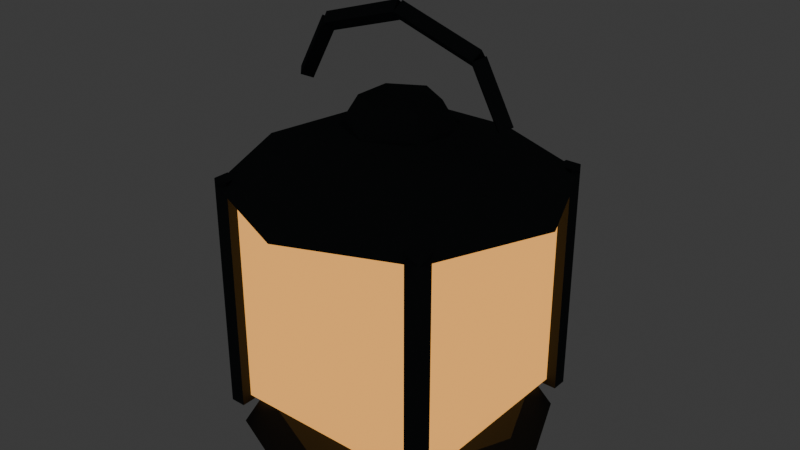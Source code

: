 # Source: tool_lantern_bright.blend  (saved by Blender 5.2.45; exported with 4.5.12 LTS)
import bpy
from mathutils import Matrix  # noqa: F401  (used for matrix-valued properties, if any)

bpy.ops.wm.read_factory_settings(use_empty=True)
scene = bpy.context.scene
scene.name = 'Scene'

# ---- collections
col_collection = bpy.data.collections.new('Collection'); scene.collection.children.link(col_collection)
col_gltf_not_exported = bpy.data.collections.new('glTF_not_exported'); scene.collection.children.link(col_gltf_not_exported)
col_gltf_not_exported.hide_render = True
col_gltf_not_exported.hide_viewport = True

# ---- materials (node trees are filled in below, after node groups)
mat_mat_flat_lit = bpy.data.materials.new('mat_flat_lit')
mat_mat_emissive_warm = bpy.data.materials.new('mat_emissive_warm')
mat_mat_emissive_ember = bpy.data.materials.new('mat_emissive_ember')

# ---- material node trees
mat_mat_flat_lit.use_nodes = True; mat_mat_flat_lit.node_tree.nodes.clear()
_N = mat_mat_flat_lit.node_tree.nodes; _L = mat_mat_flat_lit.node_tree.links
n0 = _N.new('ShaderNodeOutputMaterial'); n0.name = 'Material Output'; n0.location = (0, 0)
n1 = _N.new('ShaderNodeBsdfPrincipled'); n1.name = 'Principled BSDF'; n1.location = (0, 0)
n1.inputs[2].default_value = 1.0
n1.inputs[10].default_value = 0.005
n1.inputs[13].default_value = 0.0
n2 = _N.new('ShaderNodeVertexColor'); n2.name = 'Color Attribute'; n2.location = (0, 0)
n2.layer_name = 'Col'
_L.new(n2.outputs[0], n1.inputs[0])
_L.new(n1.outputs[0], n0.inputs[0])
n0.is_active_output = True
mat_mat_emissive_warm.use_nodes = True; mat_mat_emissive_warm.node_tree.nodes.clear()
_N = mat_mat_emissive_warm.node_tree.nodes; _L = mat_mat_emissive_warm.node_tree.links
n0 = _N.new('ShaderNodeOutputMaterial'); n0.name = 'Material Output'; n0.location = (0, 0)
n1 = _N.new('ShaderNodeBsdfPrincipled'); n1.name = 'Principled BSDF'; n1.location = (0, 0)
n1.inputs[2].default_value = 1.0
n1.inputs[10].default_value = 0.005
n1.inputs[13].default_value = 0.0
n1.inputs[27].default_value = (1.0, 0.4564, 0.1022, 1.0)
n1.inputs[28].default_value = 1.0
n2 = _N.new('ShaderNodeVertexColor'); n2.name = 'Color Attribute'; n2.location = (0, 0)
n2.layer_name = 'Col'
_L.new(n2.outputs[0], n1.inputs[0])
_L.new(n1.outputs[0], n0.inputs[0])
n0.is_active_output = True
mat_mat_emissive_ember.use_nodes = True; mat_mat_emissive_ember.node_tree.nodes.clear()
_N = mat_mat_emissive_ember.node_tree.nodes; _L = mat_mat_emissive_ember.node_tree.links
n0 = _N.new('ShaderNodeOutputMaterial'); n0.name = 'Material Output'; n0.location = (0, 0)
n1 = _N.new('ShaderNodeBsdfPrincipled'); n1.name = 'Principled BSDF'; n1.location = (0, 0)
n1.inputs[2].default_value = 1.0
n1.inputs[10].default_value = 0.005
n1.inputs[13].default_value = 0.0
n1.inputs[27].default_value = (1.0, 0.1022, 0.0137, 1.0)
n1.inputs[28].default_value = 1.0
n2 = _N.new('ShaderNodeVertexColor'); n2.name = 'Color Attribute'; n2.location = (0, 0)
n2.layer_name = 'Col'
_L.new(n2.outputs[0], n1.inputs[0])
_L.new(n1.outputs[0], n0.inputs[0])
n0.is_active_output = True

# ---- world
world_world = bpy.data.worlds.new('World'); scene.world = world_world
world_world.use_nodes = True; world_world.node_tree.nodes.clear()
_N = world_world.node_tree.nodes; _L = world_world.node_tree.links
n0 = _N.new('ShaderNodeOutputWorld'); n0.name = 'World Output'; n0.location = (200, 100)
n1 = _N.new('ShaderNodeBackground'); n1.name = 'Background'; n1.location = (-200, 100)
n1.inputs[0].default_value = (0.05088, 0.05088, 0.05088, 1.0)
_L.new(n1.outputs[0], n0.inputs[0])
n0.is_active_output = True
world_world.color = (0.05088, 0.05088, 0.05088)
world_world.sun_shadow_jitter_overblur = 0.0

# ---- meshes
me_lantern = bpy.data.meshes.new('Lantern')
me_lantern.from_pydata([(-0.096, -0.096, 0.234), (-0.096, -0.096, 0.03), (0.0, 0.1392, 0.0), (0.0, 0.12, 0.03), (0.09843, 0.09843, 0.0), (0.08485, 0.08485, 0.03), (0.1392, 0.0, 0.0), (0.12, 0.0, 0.03), (0.09843, -0.09843, 0.0), (0.08485, -0.08485, 0.03), (0.0, -0.1392, 0.0), (0.0, -0.12, 0.03), (-0.09843, -0.09843, 0.0), (-0.08485, -0.08485, 0.03), (-0.1392, 0.0, 0.0), (-0.12, 0.0, 0.03), (-0.09843, 0.09843, 0.0), (-0.08485, 0.08485, 0.03), (-0.096, 0.096, 0.03), (-0.096, 0.096, 0.234), (0.096, -0.096, 0.03), (0.096, -0.096, 0.234), (0.096, 0.096, 0.03), (0.096, 0.096, 0.234), (-0.1054, -0.1054, 0.024), (-0.1054, -0.1054, 0.24), (-0.1054, -0.0914, 0.024), (-0.1054, -0.0914, 0.24), (-0.0914, -0.1054, 0.024), (-0.0914, -0.1054, 0.24), (-0.0914, -0.0914, 0.024), (-0.0914, -0.0914, 0.24), (-0.1054, 0.0914, 0.024), (-0.1054, 0.0914, 0.24), (-0.1054, 0.1054, 0.024), (-0.1054, 0.1054, 0.24), (-0.0914, 0.0914, 0.024), (-0.0914, 0.0914, 0.24), (-0.0914, 0.1054, 0.024), (-0.0914, 0.1054, 0.24), (0.0914, -0.1054, 0.024), (0.0914, -0.1054, 0.24), (0.0914, -0.0914, 0.024), (0.0914, -0.0914, 0.24), (0.1054, -0.1054, 0.024), (0.1054, -0.1054, 0.24), (0.1054, -0.0914, 0.024), (0.1054, -0.0914, 0.24), (0.0914, 0.0914, 0.024), (0.0914, 0.0914, 0.24), (0.0914, 0.1054, 0.024), (0.0914, 0.1054, 0.24), (0.1054, 0.0914, 0.024), (0.1054, 0.0914, 0.24), (0.1054, 0.1054, 0.024), (0.1054, 0.1054, 0.24), (0.0, 0.1488, 0.234), (0.0, 0.048, 0.2816), (0.1052, 0.1052, 0.234), (0.03394, 0.03394, 0.2816), (0.1488, 0.0, 0.234), (0.048, 0.0, 0.2816), (0.1052, -0.1052, 0.234), (0.03394, -0.03394, 0.2816), (0.0, -0.1488, 0.234), (0.0, -0.048, 0.2816), (-0.1052, -0.1052, 0.234), (-0.03394, -0.03394, 0.2816), (-0.1488, 0.0, 0.234), (-0.048, 0.0, 0.2816), (-0.1052, 0.1052, 0.234), (-0.03394, 0.03394, 0.2816), (0.0, 0.048, 0.2799), (0.0, 0.0336, 0.3037), (0.04157, 0.024, 0.2799), (0.0291, 0.0168, 0.3037), (0.04157, -0.024, 0.2799), (0.0291, -0.0168, 0.3037), (0.0, -0.048, 0.2799), (0.0, -0.0336, 0.3037), (-0.04157, -0.024, 0.2799), (-0.0291, -0.0168, 0.3037), (-0.04157, 0.024, 0.2799), (-0.0291, 0.0168, 0.3037), (-0.1008, 0.008, 0.302), (-0.07433, 0.008, 0.3506), (-0.09377, 0.0, 0.2982), (-0.0673, 0.0, 0.3468), (-0.1008, -0.008, 0.302), (-0.07433, -0.008, 0.3506), (-0.1078, 0.0, 0.3058), (-0.08136, 0.0, 0.3545), (-0.07433, 0.008, 0.3506), (8.028e-05, 0.008, 0.374), (-0.07193, 0.0, 0.343), (0.002477, 0.0, 0.3664), (-0.07433, -0.008, 0.3506), (8.028e-05, -0.008, 0.374), (-0.07673, 0.0, 0.3583), (-0.002317, 0.0, 0.3816), (8.027e-05, 0.008, 0.374), (0.07444, 0.008, 0.3505), (-0.002326, 0.0, 0.3664), (0.07203, 0.0, 0.3429), (8.027e-05, -0.008, 0.374), (0.07444, -0.008, 0.3505), (0.002487, 0.0, 0.3816), (0.07684, 0.0, 0.3582), (0.07444, 0.008, 0.3505), (0.1008, 0.008, 0.302), (0.06741, 0.0, 0.3467), (0.09377, 0.0, 0.2982), (0.07444, -0.008, 0.3505), (0.1008, -0.008, 0.302), (0.08147, 0.0, 0.3544), (0.1078, 0.0, 0.3058)], [], [(34, 35, 39, 38), (24, 25, 27, 26), (2, 3, 5, 4), (38, 39, 37, 36), (23, 19, 0, 21), (4, 5, 7, 6), (31, 27, 25, 29), (18, 22, 20, 1), (6, 7, 9, 8), (26, 30, 28, 24), (20, 21, 0, 1), (8, 9, 11, 10), (28, 29, 25, 24), (22, 23, 21, 20), (10, 11, 13, 12), (30, 31, 29, 28), (18, 19, 23, 22), (12, 13, 15, 14), (5, 3, 17, 15, 13, 11, 9, 7), (1, 0, 19, 18), (14, 15, 17, 16), (32, 33, 35, 34), (26, 27, 31, 30), (16, 17, 3, 2), (2, 4, 6, 8, 10, 12, 14, 16), (36, 37, 33, 32), (34, 38, 36, 32), (39, 35, 33, 37), (40, 41, 43, 42), (42, 43, 47, 46), (46, 47, 45, 44), (44, 45, 41, 40), (42, 46, 44, 40), (47, 43, 41, 45), (48, 49, 51, 50), (50, 51, 55, 54), (54, 55, 53, 52), (52, 53, 49, 48), (50, 54, 52, 48), (55, 51, 49, 53), (76, 78, 80, 82, 72, 74), (84, 85, 87, 86), (56, 57, 59, 58), (80, 81, 83, 82), (74, 75, 77, 76), (58, 59, 61, 60), (78, 79, 81, 80), (88, 89, 91, 90), (60, 61, 63, 62), (87, 85, 91, 89), (86, 87, 89, 88), (62, 63, 65, 64), (92, 93, 95, 94), (72, 73, 75, 74), (64, 65, 67, 66), (76, 77, 79, 78), (66, 67, 69, 68), (59, 57, 71, 69, 67, 65, 63, 61), (102, 103, 105, 104), (68, 69, 71, 70), (94, 95, 97, 96), (100, 101, 103, 102), (70, 71, 57, 56), (56, 58, 60, 62, 64, 66, 68, 70), (108, 109, 111, 110), (82, 83, 73, 72), (83, 81, 79, 77, 75, 73), (90, 91, 85, 84), (88, 90, 84, 86), (92, 94, 96, 98), (96, 97, 99, 98), (110, 111, 113, 112), (98, 99, 93, 92), (97, 95, 93, 99), (100, 102, 104, 106), (104, 105, 107, 106), (106, 107, 101, 100), (105, 103, 101, 107), (110, 112, 114, 108), (112, 113, 115, 114), (114, 115, 109, 108), (113, 111, 109, 115)])
me_lantern.polygons.foreach_set('material_index', [0, 0, 0, 0, 1, 0, 0, 1, 0, 0, 1, 0, 0, 1, 0, 0, 1, 0, 0, 1, 0, 0, 0, 0, 0, 0, 0, 0, 0, 0, 0, 0, 0, 0, 0, 0, 0, 0, 0, 0, 0, 0, 0, 0, 0, 0, 0, 0, 0, 0, 0, 0, 0, 0, 0, 0, 0, 0, 0, 0, 0, 0, 0, 0, 0, 0, 0, 0, 0, 0, 0, 0, 0, 0, 0, 0, 0, 0, 0, 0, 0, 0])
_ca = me_lantern.color_attributes.new('Col', 'BYTE_COLOR', 'CORNER')
_ca.data.foreach_set('color', [0.04817, 0.05448, 0.05781, 1.0, 0.04817, 0.05448, 0.05781, 1.0, 0.04817, 0.05448, 0.05781, 1.0, 0.04817, 0.05448, 0.05781, 1.0, 0.04817, 0.05448, 0.05781, 1.0, 0.04817, 0.05448, 0.05781, 1.0, 0.04817, 0.05448, 0.05781, 1.0, 0.04817, 0.05448, 0.05781, 1.0, 0.04817, 0.05448, 0.05781, 1.0, 0.04817, 0.05448, 0.05781, 1.0, 0.04817, 0.05448, 0.05781, 1.0, 0.04817, 0.05448, 0.05781, 1.0, 0.04817, 0.05448, 0.05781, 1.0, 0.04817, 0.05448, 0.05781, 1.0, 0.04817, 0.05448, 0.05781, 1.0, 0.04817, 0.05448, 0.05781, 1.0, 1.0, 0.4564, 0.1022, 1.0, 1.0, 0.4564, 0.1022, 1.0, 1.0, 0.4564, 0.1022, 1.0, 1.0, 0.4564, 0.1022, 1.0, 0.04817, 0.05448, 0.05781, 1.0, 0.04817, 0.05448, 0.05781, 1.0, 0.04817, 0.05448, 0.05781, 1.0, 0.04817, 0.05448, 0.05781, 1.0, 0.04817, 0.05448, 0.05781, 1.0, 0.04817, 0.05448, 0.05781, 1.0, 0.04817, 0.05448, 0.05781, 1.0, 0.04817, 0.05448, 0.05781, 1.0, 1.0, 0.4564, 0.1022, 1.0, 1.0, 0.4564, 0.1022, 1.0, 1.0, 0.4564, 0.1022, 1.0, 1.0, 0.4564, 0.1022, 1.0, 0.04817, 0.05448, 0.05781, 1.0, 0.04817, 0.05448, 0.05781, 1.0, 0.04817, 0.05448, 0.05781, 1.0, 0.04817, 0.05448, 0.05781, 1.0, 0.04817, 0.05448, 0.05781, 1.0, 0.04817, 0.05448, 0.05781, 1.0, 0.04817, 0.05448, 0.05781, 1.0, 0.04817, 0.05448, 0.05781, 1.0, 1.0, 0.4564, 0.1022, 1.0, 1.0, 0.4564, 0.1022, 1.0, 1.0, 0.4564, 0.1022, 1.0, 1.0, 0.4564, 0.1022, 1.0, 0.04817, 0.05448, 0.05781, 1.0, 0.04817, 0.05448, 0.05781, 1.0, 0.04817, 0.05448, 0.05781, 1.0, 0.04817, 0.05448, 0.05781, 1.0, 0.04817, 0.05448, 0.05781, 1.0, 0.04817, 0.05448, 0.05781, 1.0, 0.04817, 0.05448, 0.05781, 1.0, 0.04817, 0.05448, 0.05781, 1.0, 1.0, 0.4564, 0.1022, 1.0, 1.0, 0.4564, 0.1022, 1.0, 1.0, 0.4564, 0.1022, 1.0, 1.0, 0.4564, 0.1022, 1.0, 0.04817, 0.05448, 0.05781, 1.0, 0.04817, 0.05448, 0.05781, 1.0, 0.04817, 0.05448, 0.05781, 1.0, 0.04817, 0.05448, 0.05781, 1.0, 0.04817, 0.05448, 0.05781, 1.0, 0.04817, 0.05448, 0.05781, 1.0, 0.04817, 0.05448, 0.05781, 1.0, 0.04817, 0.05448, 0.05781, 1.0, 1.0, 0.4564, 0.1022, 1.0, 1.0, 0.4564, 0.1022, 1.0, 1.0, 0.4564, 0.1022, 1.0, 1.0, 0.4564, 0.1022, 1.0, 0.04817, 0.05448, 0.05781, 1.0, 0.04817, 0.05448, 0.05781, 1.0, 0.04817, 0.05448, 0.05781, 1.0, 0.04817, 0.05448, 0.05781, 1.0, 0.04817, 0.05448, 0.05781, 1.0, 0.04817, 0.05448, 0.05781, 1.0, 0.04817, 0.05448, 0.05781, 1.0, 0.04817, 0.05448, 0.05781, 1.0, 0.04817, 0.05448, 0.05781, 1.0, 0.04817, 0.05448, 0.05781, 1.0, 0.04817, 0.05448, 0.05781, 1.0, 0.04817, 0.05448, 0.05781, 1.0, 1.0, 0.4564, 0.1022, 1.0, 1.0, 0.4564, 0.1022, 1.0, 1.0, 0.4564, 0.1022, 1.0, 1.0, 0.4564, 0.1022, 1.0, 0.04817, 0.05448, 0.05781, 1.0, 0.04817, 0.05448, 0.05781, 1.0, 0.04817, 0.05448, 0.05781, 1.0, 0.04817, 0.05448, 0.05781, 1.0, 0.04817, 0.05448, 0.05781, 1.0, 0.04817, 0.05448, 0.05781, 1.0, 0.04817, 0.05448, 0.05781, 1.0, 0.04817, 0.05448, 0.05781, 1.0, 0.04817, 0.05448, 0.05781, 1.0, 0.04817, 0.05448, 0.05781, 1.0, 0.04817, 0.05448, 0.05781, 1.0, 0.04817, 0.05448, 0.05781, 1.0, 0.04817, 0.05448, 0.05781, 1.0, 0.04817, 0.05448, 0.05781, 1.0, 0.04817, 0.05448, 0.05781, 1.0, 0.04817, 0.05448, 0.05781, 1.0, 0.04817, 0.05448, 0.05781, 1.0, 0.04817, 0.05448, 0.05781, 1.0, 0.04817, 0.05448, 0.05781, 1.0, 0.04817, 0.05448, 0.05781, 1.0, 0.04817, 0.05448, 0.05781, 1.0, 0.04817, 0.05448, 0.05781, 1.0, 0.04817, 0.05448, 0.05781, 1.0, 0.04817, 0.05448, 0.05781, 1.0, 0.04817, 0.05448, 0.05781, 1.0, 0.04817, 0.05448, 0.05781, 1.0, 0.04817, 0.05448, 0.05781, 1.0, 0.04817, 0.05448, 0.05781, 1.0, 0.04817, 0.05448, 0.05781, 1.0, 0.04817, 0.05448, 0.05781, 1.0, 0.04817, 0.05448, 0.05781, 1.0, 0.04817, 0.05448, 0.05781, 1.0, 0.04817, 0.05448, 0.05781, 1.0, 0.04817, 0.05448, 0.05781, 1.0, 0.04817, 0.05448, 0.05781, 1.0, 0.04817, 0.05448, 0.05781, 1.0, 0.04817, 0.05448, 0.05781, 1.0, 0.04817, 0.05448, 0.05781, 1.0, 0.04817, 0.05448, 0.05781, 1.0, 0.04817, 0.05448, 0.05781, 1.0, 0.04817, 0.05448, 0.05781, 1.0, 0.04817, 0.05448, 0.05781, 1.0, 0.04817, 0.05448, 0.05781, 1.0, 0.04817, 0.05448, 0.05781, 1.0, 0.04817, 0.05448, 0.05781, 1.0, 0.04817, 0.05448, 0.05781, 1.0, 0.04817, 0.05448, 0.05781, 1.0, 0.04817, 0.05448, 0.05781, 1.0, 0.04817, 0.05448, 0.05781, 1.0, 0.04817, 0.05448, 0.05781, 1.0, 0.04817, 0.05448, 0.05781, 1.0, 0.04817, 0.05448, 0.05781, 1.0, 0.04817, 0.05448, 0.05781, 1.0, 0.04817, 0.05448, 0.05781, 1.0, 0.04817, 0.05448, 0.05781, 1.0, 0.04817, 0.05448, 0.05781, 1.0, 0.04817, 0.05448, 0.05781, 1.0, 0.04817, 0.05448, 0.05781, 1.0, 0.04817, 0.05448, 0.05781, 1.0, 0.04817, 0.05448, 0.05781, 1.0, 0.04817, 0.05448, 0.05781, 1.0, 0.04817, 0.05448, 0.05781, 1.0, 0.04817, 0.05448, 0.05781, 1.0, 0.04817, 0.05448, 0.05781, 1.0, 0.04817, 0.05448, 0.05781, 1.0, 0.04817, 0.05448, 0.05781, 1.0, 0.04817, 0.05448, 0.05781, 1.0, 0.04817, 0.05448, 0.05781, 1.0, 0.04817, 0.05448, 0.05781, 1.0, 0.04817, 0.05448, 0.05781, 1.0, 0.04817, 0.05448, 0.05781, 1.0, 0.04817, 0.05448, 0.05781, 1.0, 0.04817, 0.05448, 0.05781, 1.0, 0.04817, 0.05448, 0.05781, 1.0, 0.04817, 0.05448, 0.05781, 1.0, 0.04817, 0.05448, 0.05781, 1.0, 0.04817, 0.05448, 0.05781, 1.0, 0.04817, 0.05448, 0.05781, 1.0, 0.04817, 0.05448, 0.05781, 1.0, 0.04817, 0.05448, 0.05781, 1.0, 0.04817, 0.05448, 0.05781, 1.0, 0.04817, 0.05448, 0.05781, 1.0, 0.04817, 0.05448, 0.05781, 1.0, 0.04817, 0.05448, 0.05781, 1.0, 0.04817, 0.05448, 0.05781, 1.0, 0.04817, 0.05448, 0.05781, 1.0, 0.04817, 0.05448, 0.05781, 1.0, 0.04817, 0.05448, 0.05781, 1.0, 0.04817, 0.05448, 0.05781, 1.0, 0.04817, 0.05448, 0.05781, 1.0, 0.04817, 0.05448, 0.05781, 1.0, 0.04817, 0.05448, 0.05781, 1.0, 0.04817, 0.05448, 0.05781, 1.0, 0.04817, 0.05448, 0.05781, 1.0, 0.04817, 0.05448, 0.05781, 1.0, 0.04817, 0.05448, 0.05781, 1.0, 0.04817, 0.05448, 0.05781, 1.0, 0.04817, 0.05448, 0.05781, 1.0, 0.04817, 0.05448, 0.05781, 1.0, 0.04817, 0.05448, 0.05781, 1.0, 0.04817, 0.05448, 0.05781, 1.0, 0.04817, 0.05448, 0.05781, 1.0, 0.04817, 0.05448, 0.05781, 1.0, 0.04817, 0.05448, 0.05781, 1.0, 0.04817, 0.05448, 0.05781, 1.0, 0.04817, 0.05448, 0.05781, 1.0, 0.04817, 0.05448, 0.05781, 1.0, 0.04817, 0.05448, 0.05781, 1.0, 0.04817, 0.05448, 0.05781, 1.0, 0.04817, 0.05448, 0.05781, 1.0, 0.04817, 0.05448, 0.05781, 1.0, 0.04817, 0.05448, 0.05781, 1.0, 0.04817, 0.05448, 0.05781, 1.0, 0.04817, 0.05448, 0.05781, 1.0, 0.04817, 0.05448, 0.05781, 1.0, 0.04817, 0.05448, 0.05781, 1.0, 0.04817, 0.05448, 0.05781, 1.0, 0.04817, 0.05448, 0.05781, 1.0, 0.04817, 0.05448, 0.05781, 1.0, 0.04817, 0.05448, 0.05781, 1.0, 0.04817, 0.05448, 0.05781, 1.0, 0.04817, 0.05448, 0.05781, 1.0, 0.04817, 0.05448, 0.05781, 1.0, 0.04817, 0.05448, 0.05781, 1.0, 0.04817, 0.05448, 0.05781, 1.0, 0.04817, 0.05448, 0.05781, 1.0, 0.04817, 0.05448, 0.05781, 1.0, 0.04817, 0.05448, 0.05781, 1.0, 0.04817, 0.05448, 0.05781, 1.0, 0.04817, 0.05448, 0.05781, 1.0, 0.04817, 0.05448, 0.05781, 1.0, 0.04817, 0.05448, 0.05781, 1.0, 0.04817, 0.05448, 0.05781, 1.0, 0.04817, 0.05448, 0.05781, 1.0, 0.04817, 0.05448, 0.05781, 1.0, 0.04817, 0.05448, 0.05781, 1.0, 0.04817, 0.05448, 0.05781, 1.0, 0.04817, 0.05448, 0.05781, 1.0, 0.04817, 0.05448, 0.05781, 1.0, 0.04817, 0.05448, 0.05781, 1.0, 0.04817, 0.05448, 0.05781, 1.0, 0.04817, 0.05448, 0.05781, 1.0, 0.04817, 0.05448, 0.05781, 1.0, 0.04817, 0.05448, 0.05781, 1.0, 0.04817, 0.05448, 0.05781, 1.0, 0.04817, 0.05448, 0.05781, 1.0, 0.04817, 0.05448, 0.05781, 1.0, 0.04817, 0.05448, 0.05781, 1.0, 0.04817, 0.05448, 0.05781, 1.0, 0.04817, 0.05448, 0.05781, 1.0, 0.04817, 0.05448, 0.05781, 1.0, 0.04817, 0.05448, 0.05781, 1.0, 0.04817, 0.05448, 0.05781, 1.0, 0.04817, 0.05448, 0.05781, 1.0, 0.04817, 0.05448, 0.05781, 1.0, 0.04817, 0.05448, 0.05781, 1.0, 0.04817, 0.05448, 0.05781, 1.0, 0.04817, 0.05448, 0.05781, 1.0, 0.04817, 0.05448, 0.05781, 1.0, 0.04817, 0.05448, 0.05781, 1.0, 0.04817, 0.05448, 0.05781, 1.0, 0.04817, 0.05448, 0.05781, 1.0, 0.04817, 0.05448, 0.05781, 1.0, 0.04817, 0.05448, 0.05781, 1.0, 0.04817, 0.05448, 0.05781, 1.0, 0.04817, 0.05448, 0.05781, 1.0, 0.04817, 0.05448, 0.05781, 1.0, 0.04817, 0.05448, 0.05781, 1.0, 0.04817, 0.05448, 0.05781, 1.0, 0.04817, 0.05448, 0.05781, 1.0, 0.04817, 0.05448, 0.05781, 1.0, 0.04817, 0.05448, 0.05781, 1.0, 0.04817, 0.05448, 0.05781, 1.0, 0.04817, 0.05448, 0.05781, 1.0, 0.04817, 0.05448, 0.05781, 1.0, 0.04817, 0.05448, 0.05781, 1.0, 0.04817, 0.05448, 0.05781, 1.0, 0.04817, 0.05448, 0.05781, 1.0, 0.04817, 0.05448, 0.05781, 1.0, 0.04817, 0.05448, 0.05781, 1.0, 0.04817, 0.05448, 0.05781, 1.0, 0.04817, 0.05448, 0.05781, 1.0, 0.04817, 0.05448, 0.05781, 1.0, 0.04817, 0.05448, 0.05781, 1.0, 0.04817, 0.05448, 0.05781, 1.0, 0.04817, 0.05448, 0.05781, 1.0, 0.04817, 0.05448, 0.05781, 1.0, 0.04817, 0.05448, 0.05781, 1.0, 0.04817, 0.05448, 0.05781, 1.0, 0.04817, 0.05448, 0.05781, 1.0, 0.04817, 0.05448, 0.05781, 1.0, 0.04817, 0.05448, 0.05781, 1.0, 0.04817, 0.05448, 0.05781, 1.0, 0.04817, 0.05448, 0.05781, 1.0, 0.04817, 0.05448, 0.05781, 1.0, 0.04817, 0.05448, 0.05781, 1.0, 0.04817, 0.05448, 0.05781, 1.0, 0.04817, 0.05448, 0.05781, 1.0, 0.04817, 0.05448, 0.05781, 1.0, 0.04817, 0.05448, 0.05781, 1.0, 0.04817, 0.05448, 0.05781, 1.0, 0.04817, 0.05448, 0.05781, 1.0, 0.04817, 0.05448, 0.05781, 1.0, 0.04817, 0.05448, 0.05781, 1.0, 0.04817, 0.05448, 0.05781, 1.0, 0.04817, 0.05448, 0.05781, 1.0, 0.04817, 0.05448, 0.05781, 1.0, 0.04817, 0.05448, 0.05781, 1.0, 0.04817, 0.05448, 0.05781, 1.0, 0.04817, 0.05448, 0.05781, 1.0, 0.04817, 0.05448, 0.05781, 1.0, 0.04817, 0.05448, 0.05781, 1.0, 0.04817, 0.05448, 0.05781, 1.0, 0.04817, 0.05448, 0.05781, 1.0, 0.04817, 0.05448, 0.05781, 1.0, 0.04817, 0.05448, 0.05781, 1.0, 0.04817, 0.05448, 0.05781, 1.0, 0.04817, 0.05448, 0.05781, 1.0, 0.04817, 0.05448, 0.05781, 1.0, 0.04817, 0.05448, 0.05781, 1.0, 0.04817, 0.05448, 0.05781, 1.0, 0.04817, 0.05448, 0.05781, 1.0, 0.04817, 0.05448, 0.05781, 1.0, 0.04817, 0.05448, 0.05781, 1.0, 0.04817, 0.05448, 0.05781, 1.0, 0.04817, 0.05448, 0.05781, 1.0, 0.04817, 0.05448, 0.05781, 1.0, 0.04817, 0.05448, 0.05781, 1.0, 0.04817, 0.05448, 0.05781, 1.0, 0.04817, 0.05448, 0.05781, 1.0, 0.04817, 0.05448, 0.05781, 1.0, 0.04817, 0.05448, 0.05781, 1.0, 0.04817, 0.05448, 0.05781, 1.0, 0.04817, 0.05448, 0.05781, 1.0, 0.04817, 0.05448, 0.05781, 1.0, 0.04817, 0.05448, 0.05781, 1.0, 0.04817, 0.05448, 0.05781, 1.0, 0.04817, 0.05448, 0.05781, 1.0, 0.04817, 0.05448, 0.05781, 1.0, 0.04817, 0.05448, 0.05781, 1.0, 0.04817, 0.05448, 0.05781, 1.0, 0.04817, 0.05448, 0.05781, 1.0, 0.04817, 0.05448, 0.05781, 1.0, 0.04817, 0.05448, 0.05781, 1.0, 0.04817, 0.05448, 0.05781, 1.0, 0.04817, 0.05448, 0.05781, 1.0, 0.04817, 0.05448, 0.05781, 1.0, 0.04817, 0.05448, 0.05781, 1.0, 0.04817, 0.05448, 0.05781, 1.0, 0.04817, 0.05448, 0.05781, 1.0, 0.04817, 0.05448, 0.05781, 1.0, 0.04817, 0.05448, 0.05781, 1.0, 0.04817, 0.05448, 0.05781, 1.0, 0.04817, 0.05448, 0.05781, 1.0, 0.04817, 0.05448, 0.05781, 1.0, 0.04817, 0.05448, 0.05781, 1.0, 0.04817, 0.05448, 0.05781, 1.0, 0.04817, 0.05448, 0.05781, 1.0, 0.04817, 0.05448, 0.05781, 1.0, 0.04817, 0.05448, 0.05781, 1.0, 0.04817, 0.05448, 0.05781, 1.0, 0.04817, 0.05448, 0.05781, 1.0, 0.04817, 0.05448, 0.05781, 1.0, 0.04817, 0.05448, 0.05781, 1.0])
me_lantern.materials.append(mat_mat_flat_lit)
me_lantern.materials.append(mat_mat_emissive_warm)
me_lantern.materials.append(mat_mat_emissive_ember)
me_lantern.update()

# ---- objects
ob_lantern = bpy.data.objects.new('Lantern', me_lantern)

# ---- transforms, parenting, visibility, modifiers, constraints
ob_lantern.location = (0.0, 0.0, 0.0)

# ---- collection membership
scene.collection.objects.link(ob_lantern)

# ---- scene / render settings (as saved in the file)
scene.frame_start = 1; scene.frame_end = 250; scene.frame_set(1)
scene.render.engine = 'BLENDER_EEVEE_NEXT'
scene.render.bake_bias = 0.0
scene.render.bake_samples = 0
scene.render.compositor_device = 'GPU'
scene.eevee.use_volume_custom_range = False
scene.eevee.fast_gi_thickness_near = 0.1
scene.eevee.fast_gi_thickness_far = 0.0
scene.eevee.ray_tracing_options.screen_trace_thickness = 0.1
bpy.context.view_layer.update()

# ---- added for rendering (the .blend has no active camera): camera
cam_auto = bpy.data.cameras.new('AutoCamera')
cam_auto.lens = 50.0
cam_auto.sensor_width = 36.0
cam_auto.clip_end = 1000.0
ob_auto_camera = bpy.data.objects.new('AutoCamera', cam_auto)
scene.collection.objects.link(ob_auto_camera)
ob_auto_camera.location = (0.52565, -0.630781, 0.611337)
ob_auto_camera.rotation_euler = (1.09748, -7.21219e-08, 0.694738)
scene.camera = ob_auto_camera
bpy.context.view_layer.update()
